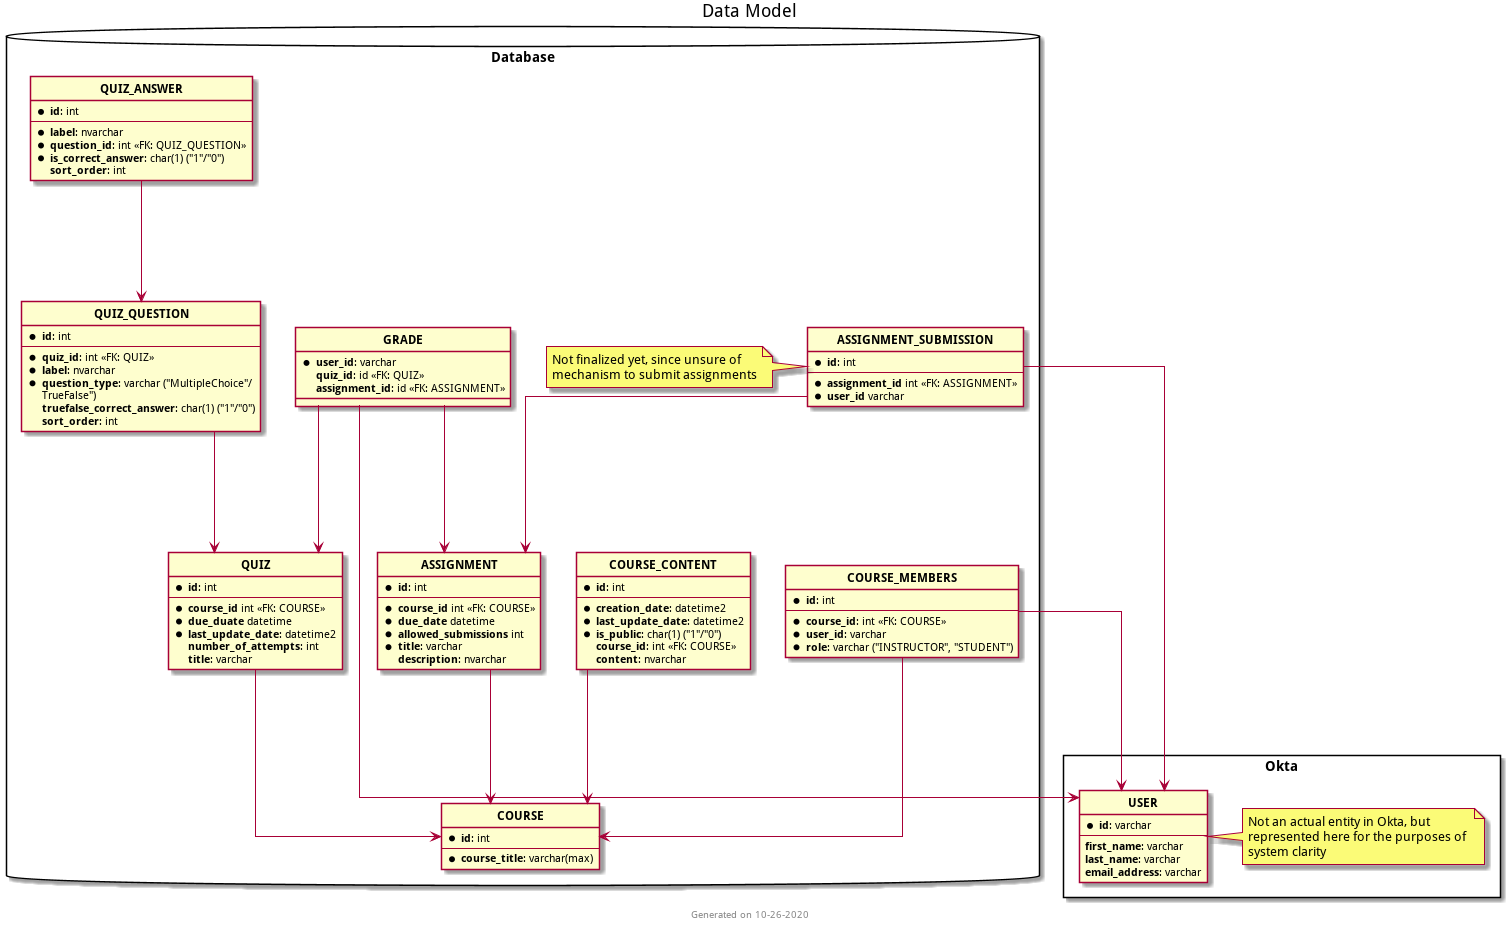

The diagram above was rendered by PlantUML. Its source (embedded in the PNG):
@startuml
skinparam WrapWidth 250
skinparam MaxMessageSize 250
footer Generated on %date("MM-dd-YYYY")
title Data Model

' hide "E" circle around all entities
hide circle

' avoid problems with angled crows feet
skinparam linetype ortho

package Okta <<Rectangle>> {
    entity "**USER**" as u {
        * **id**: varchar
        --
        **first_name**: varchar
        **last_name**: varchar
        **email_address**: varchar
    }
    note right
        Not an actual entity in Okta, but represented here for the purposes of system clarity
    end note
}

package Database <<Database>> {
    entity "**COURSE**" as c {
        * **id**: int
        --
        * **course_title**: varchar(max)
    }

    entity "**COURSE_MEMBERS**" as cm {
        * **id**: int
        --
        * **course_id**: int <<FK: COURSE>>
        * **user_id**: varchar
        * **role**: varchar ("INSTRUCTOR", "STUDENT")
    }

    entity "**COURSE_CONTENT**" as cc {
        * **id**: int
        --
        * **creation_date**: datetime2
        * **last_update_date**: datetime2
        * **is_public**: char(1) ("1"/"0")
        **course_id**: int <<FK: COURSE>>
        **content**: nvarchar
    }

    entity "**QUIZ**" as q {
        * **id**: int
        --
        * **course_id** int <<FK: COURSE>>
        * **due_duate** datetime
        * **last_update_date**: datetime2
        **number_of_attempts**: int
        **title**: varchar
    }

    entity "**QUIZ_QUESTION**" as qq {
        * **id**: int
        --
        * **quiz_id**: int <<FK: QUIZ>>
        * **label**: nvarchar
        * **question_type**: varchar ("MultipleChoice"/TrueFalse")
        **truefalse_correct_answer**: char(1) ("1"/"0")
        **sort_order**: int
    }

    entity "**QUIZ_ANSWER**" as qa {
        * **id**: int
        --
        * **label**: nvarchar
        * **question_id**: int <<FK: QUIZ_QUESTION>>
        * **is_correct_answer**: char(1) ("1"/"0")
        **sort_order**: int
    }

    entity "**ASSIGNMENT**" as a {
        * **id**: int
        --
        * **course_id** int <<FK: COURSE>>
        * **due_date** datetime
        * **allowed_submissions** int
        * **title**: varchar
        **description**: nvarchar
    }

    entity "**ASSIGNMENT_SUBMISSION**" as as {
        * **id**: int
        --
        * **assignment_id** int <<FK: ASSIGNMENT>>
        * **user_id** varchar
    }
    note left
        Not finalized yet, since unsure of mechanism to submit assignments
    end note

    entity "**GRADE**" as g {
        * **user_id**: varchar
        **quiz_id**: id <<FK: QUIZ>>
        **assignment_id**: id <<FK: ASSIGNMENT>>
    }
}

cm ---> u
cm ---> c
cc ---> c
q ---> c
qq ---> q
qa ---> qq
a ---> c
as ---> a
as ---> u
g ---> u
g ---> q
g ---> a
@enduml